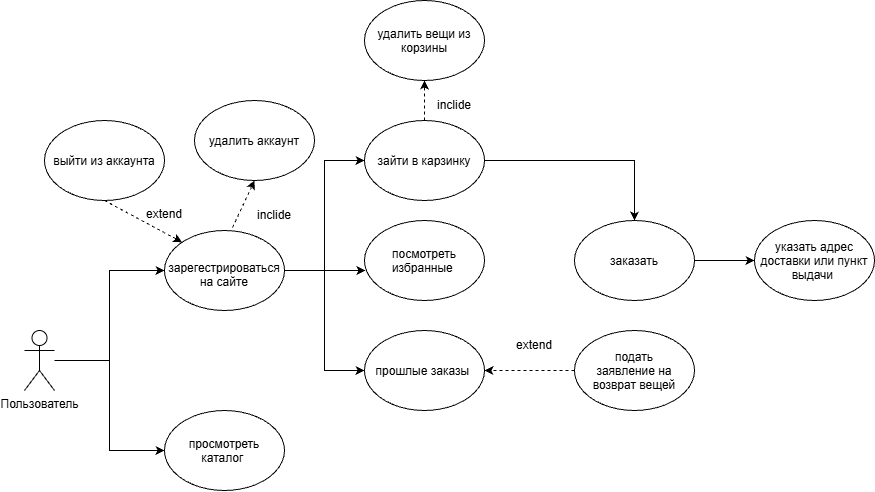

The diagram above was exported from draw.io. Its source (the exported page's mxGraphModel, read from the mxfile embedded in the PNG):
<mxGraphModel dx="2039" dy="1117" grid="1" gridSize="10" guides="1" tooltips="1" connect="1" arrows="1" fold="1" page="1" pageScale="1" pageWidth="827" pageHeight="1169" math="0" shadow="0">
  <root>
    <mxCell id="0" />
    <mxCell id="1" parent="0" />
    <mxCell id="_OPr29wvoZRB51yH4zkK-11" edge="1" parent="1" source="_OPr29wvoZRB51yH4zkK-1" style="edgeStyle=orthogonalEdgeStyle;rounded=0;orthogonalLoop=1;jettySize=auto;html=1;entryX=0;entryY=0.5;entryDx=0;entryDy=0;" target="_OPr29wvoZRB51yH4zkK-2">
      <mxGeometry relative="1" as="geometry" />
    </mxCell>
    <mxCell id="_OPr29wvoZRB51yH4zkK-12" edge="1" parent="1" source="_OPr29wvoZRB51yH4zkK-1" style="edgeStyle=orthogonalEdgeStyle;rounded=0;orthogonalLoop=1;jettySize=auto;html=1;entryX=0;entryY=0.5;entryDx=0;entryDy=0;" target="_OPr29wvoZRB51yH4zkK-6">
      <mxGeometry relative="1" as="geometry" />
    </mxCell>
    <mxCell id="_OPr29wvoZRB51yH4zkK-1" parent="1" style="shape=umlActor;verticalLabelPosition=bottom;verticalAlign=top;html=1;outlineConnect=0;" value="Пользователь" vertex="1">
      <mxGeometry height="60" width="30" x="20" y="410" as="geometry" />
    </mxCell>
    <mxCell id="_OPr29wvoZRB51yH4zkK-16" edge="1" parent="1" source="_OPr29wvoZRB51yH4zkK-2" style="edgeStyle=orthogonalEdgeStyle;rounded=0;orthogonalLoop=1;jettySize=auto;html=1;entryX=0;entryY=0.5;entryDx=0;entryDy=0;" target="_OPr29wvoZRB51yH4zkK-3">
      <mxGeometry relative="1" as="geometry" />
    </mxCell>
    <mxCell id="_OPr29wvoZRB51yH4zkK-17" edge="1" parent="1" source="_OPr29wvoZRB51yH4zkK-2" style="edgeStyle=orthogonalEdgeStyle;rounded=0;orthogonalLoop=1;jettySize=auto;html=1;entryX=0;entryY=0.5;entryDx=0;entryDy=0;" target="_OPr29wvoZRB51yH4zkK-5">
      <mxGeometry relative="1" as="geometry" />
    </mxCell>
    <mxCell id="_OPr29wvoZRB51yH4zkK-2" parent="1" style="ellipse;whiteSpace=wrap;html=1;shapeInside=1;" value="зарегестрироваться на сайте" vertex="1">
      <mxGeometry height="80" width="120" x="160" y="310" as="geometry" />
    </mxCell>
    <mxCell id="_OPr29wvoZRB51yH4zkK-27" edge="1" parent="1" source="_OPr29wvoZRB51yH4zkK-3" style="edgeStyle=orthogonalEdgeStyle;rounded=0;orthogonalLoop=1;jettySize=auto;html=1;exitX=1;exitY=0.5;exitDx=0;exitDy=0;entryX=0.5;entryY=0;entryDx=0;entryDy=0;" target="_OPr29wvoZRB51yH4zkK-7">
      <mxGeometry relative="1" as="geometry" />
    </mxCell>
    <mxCell id="_OPr29wvoZRB51yH4zkK-3" parent="1" style="ellipse;whiteSpace=wrap;html=1;shapeInside=1;" value="зайти в карзинку" vertex="1">
      <mxGeometry height="80" width="120" x="360" y="200" as="geometry" />
    </mxCell>
    <mxCell id="_OPr29wvoZRB51yH4zkK-4" parent="1" style="ellipse;whiteSpace=wrap;html=1;shapeInside=1;" value="посмотреть избранные&amp;nbsp;" vertex="1">
      <mxGeometry height="80" width="120" x="360" y="300" as="geometry" />
    </mxCell>
    <mxCell id="_OPr29wvoZRB51yH4zkK-5" parent="1" style="ellipse;whiteSpace=wrap;html=1;shapeInside=1;" value="прошлые заказы&amp;nbsp;" vertex="1">
      <mxGeometry height="80" width="120" x="360" y="410" as="geometry" />
    </mxCell>
    <mxCell id="_OPr29wvoZRB51yH4zkK-6" parent="1" style="ellipse;whiteSpace=wrap;html=1;shapeInside=1;" value="просмотреть каталог&amp;nbsp;" vertex="1">
      <mxGeometry height="80" width="120" x="160" y="490" as="geometry" />
    </mxCell>
    <mxCell id="_OPr29wvoZRB51yH4zkK-19" edge="1" parent="1" source="_OPr29wvoZRB51yH4zkK-7" style="edgeStyle=orthogonalEdgeStyle;rounded=0;orthogonalLoop=1;jettySize=auto;html=1;entryX=0;entryY=0.5;entryDx=0;entryDy=0;" target="_OPr29wvoZRB51yH4zkK-8">
      <mxGeometry relative="1" as="geometry" />
    </mxCell>
    <mxCell id="_OPr29wvoZRB51yH4zkK-7" parent="1" style="ellipse;whiteSpace=wrap;html=1;shapeInside=1;" value="заказать" vertex="1">
      <mxGeometry height="80" width="120" x="570" y="300" as="geometry" />
    </mxCell>
    <mxCell id="_OPr29wvoZRB51yH4zkK-8" parent="1" style="ellipse;whiteSpace=wrap;html=1;shapeInside=1;" value="указать адрес доставки или пункт выдачи&amp;nbsp;" vertex="1">
      <mxGeometry height="80" width="120" x="750" y="300" as="geometry" />
    </mxCell>
    <mxCell id="_OPr29wvoZRB51yH4zkK-9" parent="1" style="ellipse;whiteSpace=wrap;html=1;shapeInside=1;" value="выйти из аккаунта" vertex="1">
      <mxGeometry height="80" width="120" x="40" y="200" as="geometry" />
    </mxCell>
    <mxCell id="_OPr29wvoZRB51yH4zkK-10" parent="1" style="ellipse;whiteSpace=wrap;html=1;shapeInside=1;" value="удалить аккаунт" vertex="1">
      <mxGeometry height="80" width="120" x="190" y="180" as="geometry" />
    </mxCell>
    <mxCell id="_OPr29wvoZRB51yH4zkK-13" edge="1" parent="1" source="_OPr29wvoZRB51yH4zkK-2" style="edgeStyle=orthogonalEdgeStyle;rounded=0;orthogonalLoop=1;jettySize=auto;html=1;entryX=0.008;entryY=0.625;entryDx=0;entryDy=0;entryPerimeter=0;" target="_OPr29wvoZRB51yH4zkK-4">
      <mxGeometry relative="1" as="geometry" />
    </mxCell>
    <mxCell id="_OPr29wvoZRB51yH4zkK-21" parent="1" style="ellipse;whiteSpace=wrap;html=1;shapeInside=1;" value="подать заявление на возврат вещей" vertex="1">
      <mxGeometry height="80" width="120" x="570" y="410" as="geometry" />
    </mxCell>
    <mxCell id="_OPr29wvoZRB51yH4zkK-22" edge="1" parent="1" source="_OPr29wvoZRB51yH4zkK-21" style="endArrow=classic;dashed=1;html=1;rounded=0;endFill=1;entryX=1;entryY=0.5;entryDx=0;entryDy=0;exitX=0;exitY=0.5;exitDx=0;exitDy=0;" target="_OPr29wvoZRB51yH4zkK-5" value="">
      <mxGeometry height="50" relative="1" width="50" as="geometry">
        <mxPoint x="490" y="540" as="sourcePoint" />
        <mxPoint x="540" y="490" as="targetPoint" />
      </mxGeometry>
    </mxCell>
    <mxCell id="_OPr29wvoZRB51yH4zkK-23" edge="1" parent="1" source="_OPr29wvoZRB51yH4zkK-2" style="endArrow=classic;dashed=1;html=1;rounded=0;endFill=1;entryX=0.5;entryY=1;entryDx=0;entryDy=0;exitX=0.567;exitY=-0.037;exitDx=0;exitDy=0;exitPerimeter=0;" target="_OPr29wvoZRB51yH4zkK-10" value="">
      <mxGeometry height="50" relative="1" width="50" as="geometry">
        <mxPoint x="470" y="400" as="sourcePoint" />
        <mxPoint x="520" y="350" as="targetPoint" />
      </mxGeometry>
    </mxCell>
    <mxCell id="_OPr29wvoZRB51yH4zkK-24" edge="1" parent="1" source="_OPr29wvoZRB51yH4zkK-9" style="endArrow=classic;dashed=1;html=1;rounded=0;endFill=1;entryX=0;entryY=0;entryDx=0;entryDy=0;exitX=0.5;exitY=1;exitDx=0;exitDy=0;" target="_OPr29wvoZRB51yH4zkK-2" value="">
      <mxGeometry height="50" relative="1" width="50" as="geometry">
        <mxPoint x="30" y="310" as="sourcePoint" />
        <mxPoint x="520" y="350" as="targetPoint" />
      </mxGeometry>
    </mxCell>
    <mxCell id="_OPr29wvoZRB51yH4zkK-28" parent="1" style="ellipse;whiteSpace=wrap;html=1;shapeInside=1;" value="удалить вещи из корзины" vertex="1">
      <mxGeometry height="80" width="120" x="360" y="80" as="geometry" />
    </mxCell>
    <mxCell id="_OPr29wvoZRB51yH4zkK-29" edge="1" parent="1" source="_OPr29wvoZRB51yH4zkK-3" style="endArrow=classic;dashed=1;html=1;rounded=0;endFill=1;exitX=0.5;exitY=0;exitDx=0;exitDy=0;entryX=0.5;entryY=1;entryDx=0;entryDy=0;" target="_OPr29wvoZRB51yH4zkK-28" value="">
      <mxGeometry height="50" relative="1" width="50" as="geometry">
        <mxPoint x="440" y="500" as="sourcePoint" />
        <mxPoint x="490" y="450" as="targetPoint" />
      </mxGeometry>
    </mxCell>
    <mxCell id="_OPr29wvoZRB51yH4zkK-30" parent="1" style="text;html=1;whiteSpace=wrap;strokeColor=none;fillColor=none;align=center;verticalAlign=middle;rounded=0;" value="inclide" vertex="1">
      <mxGeometry height="30" width="60" x="420" y="170" as="geometry" />
    </mxCell>
    <mxCell id="_OPr29wvoZRB51yH4zkK-31" parent="1" style="text;html=1;whiteSpace=wrap;strokeColor=none;fillColor=none;align=center;verticalAlign=middle;rounded=0;" value="inclide" vertex="1">
      <mxGeometry height="30" width="60" x="240" y="280" as="geometry" />
    </mxCell>
    <mxCell id="_OPr29wvoZRB51yH4zkK-32" parent="1" style="text;html=1;whiteSpace=wrap;strokeColor=none;fillColor=none;align=center;verticalAlign=middle;rounded=0;" value="extend" vertex="1">
      <mxGeometry height="30" width="60" x="500" y="410" as="geometry" />
    </mxCell>
    <mxCell id="_OPr29wvoZRB51yH4zkK-33" parent="1" style="text;whiteSpace=wrap;html=1;" value="extend" vertex="1">
      <mxGeometry height="40" width="70" x="140" y="280" as="geometry" />
    </mxCell>
  </root>
</mxGraphModel>